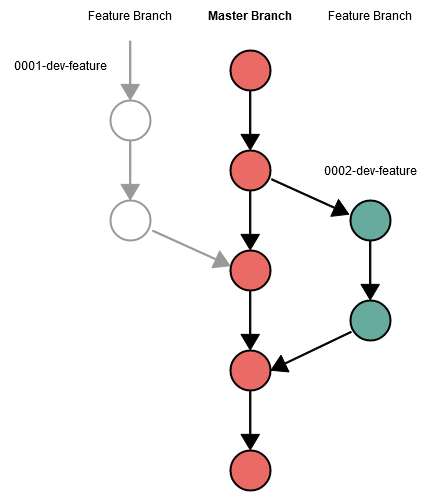

The diagram above was exported from draw.io. Its source (the exported page's mxGraphModel, read from the mxfile embedded in the PNG):
<mxGraphModel dx="1008" dy="608" grid="1" gridSize="10" guides="1" tooltips="1" connect="1" arrows="1" fold="1" page="1" pageScale="1" pageWidth="850" pageHeight="1100" math="0" shadow="0">
  <root>
    <mxCell id="0" />
    <mxCell id="1" parent="0" />
    <mxCell id="9-up8d6oJHwj6uzNQecB-1" value="" style="ellipse;whiteSpace=wrap;html=1;strokeWidth=2;fillColor=#EA6B66;" vertex="1" parent="1">
      <mxGeometry x="240" y="280" width="40" height="40" as="geometry" />
    </mxCell>
    <mxCell id="9-up8d6oJHwj6uzNQecB-2" value="" style="ellipse;whiteSpace=wrap;html=1;strokeWidth=2;fillColor=#EA6B66;" vertex="1" parent="1">
      <mxGeometry x="240" y="380" width="40" height="40" as="geometry" />
    </mxCell>
    <mxCell id="9-up8d6oJHwj6uzNQecB-3" value="" style="ellipse;whiteSpace=wrap;html=1;strokeWidth=2;fillColor=#EA6B66;" vertex="1" parent="1">
      <mxGeometry x="240" y="480" width="40" height="40" as="geometry" />
    </mxCell>
    <mxCell id="9-up8d6oJHwj6uzNQecB-4" value="" style="ellipse;whiteSpace=wrap;html=1;strokeWidth=2;fillColor=#EA6B66;" vertex="1" parent="1">
      <mxGeometry x="240" y="180" width="40" height="40" as="geometry" />
    </mxCell>
    <mxCell id="9-up8d6oJHwj6uzNQecB-5" value="" style="ellipse;whiteSpace=wrap;html=1;strokeWidth=2;fillColor=#EA6B66;" vertex="1" parent="1">
      <mxGeometry x="240" y="580" width="40" height="40" as="geometry" />
    </mxCell>
    <mxCell id="9-up8d6oJHwj6uzNQecB-6" value="" style="shape=flexArrow;endArrow=classic;html=1;rounded=0;fillColor=#000000;endWidth=16.38888888888889;endSize=4.88;width=1.28;" edge="1" parent="1">
      <mxGeometry width="50" height="50" relative="1" as="geometry">
        <mxPoint x="259.76" y="520" as="sourcePoint" />
        <mxPoint x="259.76" y="580" as="targetPoint" />
      </mxGeometry>
    </mxCell>
    <mxCell id="9-up8d6oJHwj6uzNQecB-7" value="" style="shape=flexArrow;endArrow=classic;html=1;rounded=0;fillColor=#000000;endWidth=16.38888888888889;endSize=4.88;width=1.28;" edge="1" parent="1">
      <mxGeometry width="50" height="50" relative="1" as="geometry">
        <mxPoint x="259.71" y="420" as="sourcePoint" />
        <mxPoint x="259.71" y="480" as="targetPoint" />
      </mxGeometry>
    </mxCell>
    <mxCell id="9-up8d6oJHwj6uzNQecB-8" value="" style="shape=flexArrow;endArrow=classic;html=1;rounded=0;fillColor=#000000;endWidth=16.38888888888889;endSize=4.88;width=1.28;" edge="1" parent="1">
      <mxGeometry width="50" height="50" relative="1" as="geometry">
        <mxPoint x="259.71000000000026" y="320" as="sourcePoint" />
        <mxPoint x="259.71000000000026" y="380" as="targetPoint" />
      </mxGeometry>
    </mxCell>
    <mxCell id="9-up8d6oJHwj6uzNQecB-9" value="" style="shape=flexArrow;endArrow=classic;html=1;rounded=0;fillColor=#000000;endWidth=16.38888888888889;endSize=4.88;width=1.28;" edge="1" parent="1">
      <mxGeometry width="50" height="50" relative="1" as="geometry">
        <mxPoint x="259.71000000000026" y="220" as="sourcePoint" />
        <mxPoint x="259.71000000000026" y="280" as="targetPoint" />
      </mxGeometry>
    </mxCell>
    <mxCell id="9-up8d6oJHwj6uzNQecB-10" value="" style="ellipse;whiteSpace=wrap;html=1;strokeWidth=2;fillColor=#67AB9F;" vertex="1" parent="1">
      <mxGeometry x="360" y="330" width="40" height="40" as="geometry" />
    </mxCell>
    <mxCell id="9-up8d6oJHwj6uzNQecB-11" value="" style="ellipse;whiteSpace=wrap;html=1;strokeWidth=2;fillColor=#67AB9F;" vertex="1" parent="1">
      <mxGeometry x="360" y="430" width="40" height="40" as="geometry" />
    </mxCell>
    <mxCell id="9-up8d6oJHwj6uzNQecB-12" value="" style="shape=flexArrow;endArrow=classic;html=1;rounded=0;fillColor=#000000;endWidth=16.38888888888889;endSize=4.88;width=1.28;" edge="1" parent="1">
      <mxGeometry width="50" height="50" relative="1" as="geometry">
        <mxPoint x="379.71000000000026" y="370" as="sourcePoint" />
        <mxPoint x="379.71000000000026" y="430" as="targetPoint" />
      </mxGeometry>
    </mxCell>
    <mxCell id="9-up8d6oJHwj6uzNQecB-13" value="" style="shape=flexArrow;endArrow=classic;html=1;rounded=0;fillColor=#000000;endWidth=16.38888888888889;endSize=4.88;width=1.28;entryX=-0.029;entryY=0.35;entryDx=0;entryDy=0;entryPerimeter=0;exitX=1.014;exitY=0.714;exitDx=0;exitDy=0;exitPerimeter=0;" edge="1" parent="1" source="9-up8d6oJHwj6uzNQecB-1" target="9-up8d6oJHwj6uzNQecB-10">
      <mxGeometry width="50" height="50" relative="1" as="geometry">
        <mxPoint x="290" y="310" as="sourcePoint" />
        <mxPoint x="350" y="340" as="targetPoint" />
      </mxGeometry>
    </mxCell>
    <mxCell id="9-up8d6oJHwj6uzNQecB-14" value="" style="shape=flexArrow;endArrow=classic;html=1;rounded=0;fillColor=#000000;endWidth=16.38888888888889;endSize=4.88;width=1.28;entryX=1;entryY=0.5;entryDx=0;entryDy=0;exitX=0.029;exitY=0.779;exitDx=0;exitDy=0;exitPerimeter=0;" edge="1" parent="1" source="9-up8d6oJHwj6uzNQecB-11" target="9-up8d6oJHwj6uzNQecB-3">
      <mxGeometry width="50" height="50" relative="1" as="geometry">
        <mxPoint x="350" y="470" as="sourcePoint" />
        <mxPoint x="290" y="500" as="targetPoint" />
      </mxGeometry>
    </mxCell>
    <mxCell id="9-up8d6oJHwj6uzNQecB-15" value="0002-dev-feature" style="text;html=1;strokeColor=none;fillColor=none;align=center;verticalAlign=middle;whiteSpace=wrap;rounded=0;" vertex="1" parent="1">
      <mxGeometry x="320" y="285" width="120" height="30" as="geometry" />
    </mxCell>
    <mxCell id="9-up8d6oJHwj6uzNQecB-16" value="Feature Branch" style="text;html=1;strokeColor=none;fillColor=none;align=center;verticalAlign=middle;whiteSpace=wrap;rounded=0;" vertex="1" parent="1">
      <mxGeometry x="320" y="130" width="120" height="30" as="geometry" />
    </mxCell>
    <mxCell id="9-up8d6oJHwj6uzNQecB-17" value="Master Branch" style="text;html=1;strokeColor=none;fillColor=none;align=center;verticalAlign=middle;whiteSpace=wrap;rounded=0;fontStyle=1" vertex="1" parent="1">
      <mxGeometry x="200" y="130" width="120" height="30" as="geometry" />
    </mxCell>
    <mxCell id="9-up8d6oJHwj6uzNQecB-19" value="" style="shape=flexArrow;endArrow=classic;html=1;rounded=0;fillColor=#999999;endWidth=16.38888888888889;endSize=4.88;width=1.28;entryX=-0.029;entryY=0.35;entryDx=0;entryDy=0;entryPerimeter=0;exitX=1.014;exitY=0.714;exitDx=0;exitDy=0;exitPerimeter=0;strokeColor=#999999;" edge="1" parent="1">
      <mxGeometry width="50" height="50" relative="1" as="geometry">
        <mxPoint x="161.71999999999994" y="360.00000000000006" as="sourcePoint" />
        <mxPoint x="239.99999999999991" y="395.44" as="targetPoint" />
      </mxGeometry>
    </mxCell>
    <mxCell id="9-up8d6oJHwj6uzNQecB-20" value="" style="ellipse;whiteSpace=wrap;html=1;strokeWidth=2;strokeColor=#999999;" vertex="1" parent="1">
      <mxGeometry x="120" y="330" width="40" height="40" as="geometry" />
    </mxCell>
    <mxCell id="9-up8d6oJHwj6uzNQecB-21" value="" style="ellipse;whiteSpace=wrap;html=1;strokeWidth=2;strokeColor=#999999;" vertex="1" parent="1">
      <mxGeometry x="120" y="230" width="40" height="40" as="geometry" />
    </mxCell>
    <mxCell id="9-up8d6oJHwj6uzNQecB-23" value="" style="shape=flexArrow;endArrow=classic;html=1;rounded=0;fillColor=#999999;endWidth=16.38888888888889;endSize=4.88;width=1.28;strokeColor=#999999;" edge="1" parent="1">
      <mxGeometry width="50" height="50" relative="1" as="geometry">
        <mxPoint x="139.71000000000026" y="270" as="sourcePoint" />
        <mxPoint x="139.71000000000026" y="330" as="targetPoint" />
      </mxGeometry>
    </mxCell>
    <mxCell id="9-up8d6oJHwj6uzNQecB-26" value="Feature Branch" style="text;html=1;strokeColor=none;fillColor=none;align=center;verticalAlign=middle;whiteSpace=wrap;rounded=0;" vertex="1" parent="1">
      <mxGeometry x="80" y="130" width="120" height="30" as="geometry" />
    </mxCell>
    <mxCell id="9-up8d6oJHwj6uzNQecB-27" value="" style="shape=flexArrow;endArrow=classic;html=1;rounded=0;fillColor=#999999;endWidth=16.38888888888889;endSize=4.88;width=1.28;strokeColor=#999999;" edge="1" parent="1">
      <mxGeometry width="50" height="50" relative="1" as="geometry">
        <mxPoint x="139.71000000000026" y="170" as="sourcePoint" />
        <mxPoint x="139.71000000000026" y="230" as="targetPoint" />
      </mxGeometry>
    </mxCell>
    <mxCell id="9-up8d6oJHwj6uzNQecB-28" value="0001-dev-feature" style="text;html=1;strokeColor=none;fillColor=none;align=center;verticalAlign=middle;whiteSpace=wrap;rounded=0;" vertex="1" parent="1">
      <mxGeometry x="10" y="180" width="120" height="30" as="geometry" />
    </mxCell>
  </root>
</mxGraphModel>